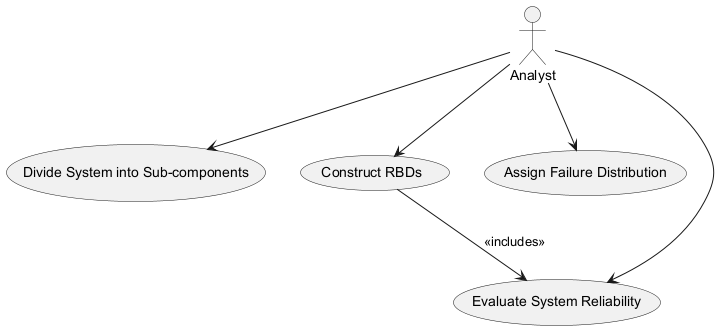

The diagram above was rendered by PlantUML. Its source (embedded in the PNG):
@startuml
actor Analyst

usecase "Divide System into Sub-components" as UC1
usecase "Construct RBDs" as UC2
usecase "Assign Failure Distribution" as UC3
usecase "Evaluate System Reliability" as UC4

Analyst --> UC1
Analyst --> UC2
Analyst --> UC3
Analyst --> UC4

UC2 --> UC4 : <<includes>>
@enduml